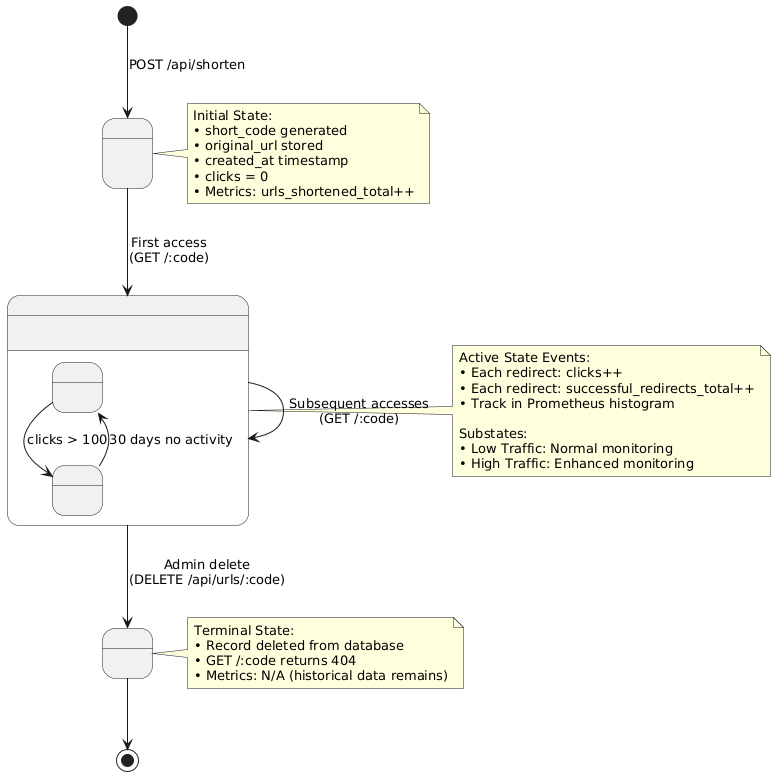

The diagram above was rendered by PlantUML. Its source (embedded in the PNG):
@startuml
[*] --> Created : POST /api/shorten

state Created {
  Created : Entry: Generate short code
  Created : Entry: Insert into database
  Created : Entry: clicks = 0
  Created : Do: Emit metrics event
}

Created --> Active : First access\n(GET /:code)

state Active {
  Active : Entry: Increment clicks
  Active : Do: Track redirects
  Active : Do: Update metrics
  
  state "Low Traffic" as LowTraffic
  state "High Traffic" as HighTraffic
  
  LowTraffic --> HighTraffic : clicks > 100
  HighTraffic --> LowTraffic : 30 days no activity
  
  LowTraffic : clicks: 1-100
  HighTraffic : clicks: 100+
}

Active --> Active : Subsequent accesses\n(GET /:code)

Active --> Expired : Admin delete\n(DELETE /api/urls/:code)

state Expired {
  Expired : Entry: Remove from database
  Expired : Entry: Return 404 on access
}

Expired --> [*]

note right of Created
  Initial State:
  • short_code generated
  • original_url stored
  • created_at timestamp
  • clicks = 0
  • Metrics: urls_shortened_total++
end note

note right of Active
  Active State Events:
  • Each redirect: clicks++
  • Each redirect: successful_redirects_total++
  • Track in Prometheus histogram
  
  Substates:
  • Low Traffic: Normal monitoring
  • High Traffic: Enhanced monitoring
end note

note right of Expired
  Terminal State:
  • Record deleted from database
  • GET /:code returns 404
  • Metrics: N/A (historical data remains)
end note
@enduml